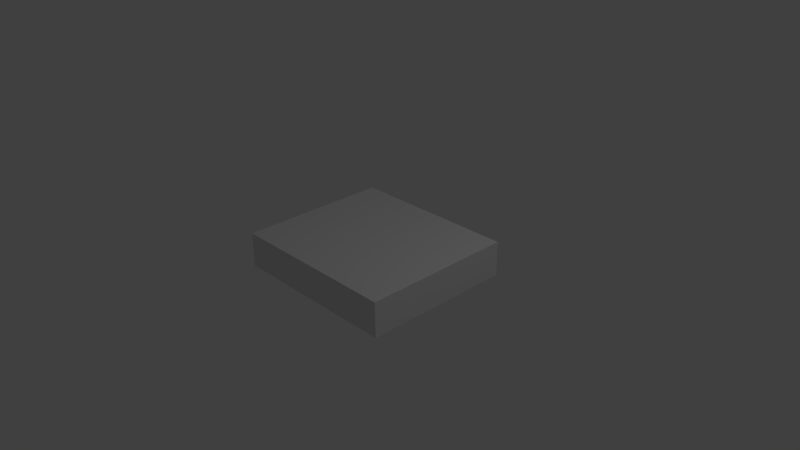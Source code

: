 # Source: wall.blend  (saved by Blender 2.68.0; exported with 4.5.12 LTS)
import bpy
from mathutils import Matrix  # noqa: F401  (used for matrix-valued properties, if any)

bpy.ops.wm.read_factory_settings(use_empty=True)
scene = bpy.context.scene
scene.name = 'Scene'

# ---- collections
col_collection_1 = bpy.data.collections.new('Collection 1'); scene.collection.children.link(col_collection_1)

# ---- materials (node trees are filled in below, after node groups)
mat_material = bpy.data.materials.new('Material')
mat_material.alpha_threshold = 0.0
mat_material.use_transparent_shadow = False
mat_material.roughness = 0.5
mat_material.line_color = (0.0, 0.0, 0.0, 1.0)

# ---- material node trees

# ---- world
world_world = bpy.data.worlds.new('World'); scene.world = world_world
world_world.color = (0.05088, 0.05088, 0.05088)
world_world.use_sun_shadow = False
world_world.sun_shadow_jitter_overblur = 0.0
world_world.cycles.sampling_method = 'MANUAL'
world_world.cycles.sample_map_resolution = 256

# ---- cameras
cam_camera = bpy.data.cameras.new('Camera')
cam_camera.clip_end = 100.0
cam_camera.lens = 35.0
cam_camera.sensor_width = 32.0
cam_camera.sensor_height = 18.0
cam_camera.ortho_scale = 7.314
cam_camera.dof.focus_distance = 0.0
cam_camera.dof.aperture_fstop = 128.0

# ---- lights
light_lamp = bpy.data.lights.new('Lamp', 'POINT')
light_lamp.transmission_factor = 0.0
light_lamp.cutoff_distance = 30.0
light_lamp.energy = 100.0
light_lamp.shadow_buffer_clip_start = 1.001
light_lamp.shadow_soft_size = 0.1
light_lamp.shadow_maximum_resolution = 0.006
light_lamp.use_absolute_resolution = True
light_lamp.cycles.use_multiple_importance_sampling = False

# ---- meshes
me_wall = bpy.data.meshes.new('Wall')
me_wall.from_pydata([(1.187, 1.037, -0.2375), (1.187, -1.037, -0.2375), (-1.187, -1.037, -0.2375), (-1.187, 1.037, -0.2375), (1.188, 1.037, 0.2375), (1.187, -1.038, 0.2375), (-1.187, -1.037, 0.2375), (-1.187, 1.037, 0.2375), (1.187, 0.0, -0.2375), (2.384e-07, 1.037, -0.2375), (1.187, 1.037, 0.0), (-1.192e-07, -1.037, -0.2375), (1.187, -1.037, 0.0), (-1.187, 3.576e-07, -0.2375), (-1.187, -1.037, 0.0), (-1.187, 1.037, 0.0), (1.187, -5.96e-07, 0.2375), (3.576e-07, 1.037, 0.2375), (-7.153e-07, -1.037, 0.2375), (-1.187, 2.384e-07, 0.2375), (1.192e-07, 1.788e-07, -0.2375), (-1.788e-07, -2.384e-07, 0.2375), (1.187, -3.576e-07, 0.0), (-3.576e-07, -1.037, 0.0), (-1.187, 2.384e-07, 0.0), (3.576e-07, 1.037, 0.0), (1.187, -0.5187, -0.2375), (-0.5937, 1.037, -0.2375), (1.187, 1.037, 0.1187), (-0.5937, -1.037, -0.2375), (1.187, -1.038, 0.1187), (-1.187, 0.5188, -0.2375), (-1.187, -1.037, 0.1187), (-1.187, 1.037, 0.1187), (1.187, -0.5188, 0.2375), (-0.5937, 1.037, 0.2375), (-0.5938, -1.037, 0.2375), (-1.187, 0.5187, 0.2375), (1.187, 0.5187, -0.2375), (0.5937, 1.037, -0.2375), (1.187, 1.037, -0.1187), (0.5937, -1.037, -0.2375), (1.187, -1.037, -0.1187), (-1.187, -0.5187, -0.2375), (-1.187, -1.037, -0.1187), (-1.187, 1.037, -0.1187), (1.187, 0.5187, 0.2375), (0.5938, 1.037, 0.2375), (0.5937, -1.037, 0.2375), (-1.187, -0.5187, 0.2375), (-0.5937, 2.682e-07, -0.2375), (0.5937, 8.941e-08, -0.2375), (1.788e-07, 0.5187, -0.2375), (0.0, -0.5187, -0.2375), (-4.47e-07, -0.5187, 0.2375), (8.941e-08, 0.5187, 0.2375), (0.5937, -4.172e-07, 0.2375), (-0.5937, 0.0, 0.2375), (1.187, -0.5188, 0.0), (1.187, 0.5187, 0.0), (1.187, -1.788e-07, -0.1187), (1.187, -4.768e-07, 0.1187), (-0.5938, -1.037, 0.0), (0.5937, -1.037, 0.0), (-2.384e-07, -1.037, -0.1187), (-5.364e-07, -1.037, 0.1187), (-1.187, 0.5187, 0.0), (-1.187, -0.5187, 0.0), (-1.187, 2.98e-07, -0.1187), (-1.187, 2.384e-07, 0.1187), (-0.5937, 1.037, 0.0), (0.5938, 1.037, 0.0), (3.576e-07, 1.037, 0.1187), (2.98e-07, 1.037, -0.1187), (-0.5937, -0.5187, -0.2375), (-0.5938, -0.5187, 0.2375), (1.187, -0.5188, 0.1187), (-0.5938, -1.037, 0.1187), (-1.187, 0.5187, 0.1187), (-0.5937, 1.037, -0.1187), (-0.5937, 0.5188, -0.2375), (0.5937, 0.5187, -0.2375), (0.5937, -0.5187, -0.2375), (0.5937, -0.5188, 0.2375), (0.5937, 0.5187, 0.2375), (-0.5937, 0.5187, 0.2375), (1.187, -0.5187, -0.1187), (1.187, 0.5187, -0.1187), (1.187, 0.5187, 0.1187), (-0.5937, -1.037, -0.1187), (0.5937, -1.037, -0.1187), (0.5937, -1.037, 0.1187), (-1.187, 0.5188, -0.1187), (-1.187, -0.5187, -0.1187), (-1.187, -0.5187, 0.1187), (-0.5937, 1.037, 0.1187), (0.5938, 1.037, 0.1187), (0.5937, 1.037, -0.1187), (1.187, -0.7781, -0.2375), (-0.8906, 1.037, -0.2375), (1.188, 1.037, 0.1781), (-0.8906, -1.037, -0.2375), (1.187, -1.038, 0.1781), (-1.187, 0.7781, -0.2375), (-1.187, -1.037, 0.1781), (-1.187, 1.037, 0.1781), (1.187, -0.7781, 0.2375), (-0.8906, 1.037, 0.2375), (-0.8906, -1.037, 0.2375), (-1.187, 0.7781, 0.2375), (1.187, 0.7781, -0.2375), (0.8906, 1.037, -0.2375), (1.187, 1.037, -0.1781), (0.8906, -1.037, -0.2375), (1.187, -1.037, -0.1781), (-1.187, -0.7781, -0.2375), (-1.187, -1.037, -0.1781), (-1.187, 1.037, -0.1781), (1.187, 0.7781, 0.2375), (0.8906, 1.037, 0.2375), (0.8906, -1.038, 0.2375), (-1.187, -0.7781, 0.2375), (-0.8906, 3.129e-07, -0.2375), (0.8906, 4.47e-08, -0.2375), (2.086e-07, 0.7781, -0.2375), (5.96e-08, -0.2594, -0.2375), (-5.811e-07, -0.7781, 0.2375), (2.235e-07, 0.7781, 0.2375), (0.8906, -5.066e-07, 0.2375), (-0.2969, -1.192e-07, 0.2375), (1.187, -0.7781, 0.0), (1.187, 0.7781, 0.0), (1.187, -8.941e-08, -0.1781), (1.187, -4.172e-07, 0.05937), (-0.8906, -1.037, 0.0), (0.8906, -1.037, 0.0), (-1.788e-07, -1.037, -0.1781), (-4.47e-07, -1.037, 0.05937), (-1.187, 0.7781, 0.0), (-1.187, -0.7781, 0.0), (-1.187, 3.278e-07, -0.1781), (-1.187, 2.384e-07, 0.05937), (-0.8906, 1.037, 0.0), (0.8906, 1.037, 0.0), (3.576e-07, 1.037, 0.1781), (3.278e-07, 1.037, -0.05937), (1.187, -0.2594, -0.2375), (-0.2969, 1.037, -0.2375), (1.187, 1.037, 0.05937), (-0.2969, -1.037, -0.2375), (1.187, -1.037, 0.05937), (-1.187, 0.2594, -0.2375), (-1.187, -1.037, 0.05937), (-1.187, 1.037, 0.05937), (1.187, -0.2594, 0.2375), (-0.2969, 1.037, 0.2375), (-0.2969, -1.037, 0.2375), (-1.187, 0.2594, 0.2375), (1.187, 0.2594, -0.2375), (0.2969, 1.037, -0.2375), (1.187, 1.037, -0.05937), (0.2969, -1.037, -0.2375), (1.187, -1.037, -0.05937), (-1.187, -0.2594, -0.2375), (-1.187, -1.037, -0.05937), (-1.187, 1.037, -0.05937), (1.187, 0.2594, 0.2375), (0.2969, 1.037, 0.2375), (0.2969, -1.037, 0.2375), (-1.187, -0.2594, 0.2375), (-0.2969, 2.235e-07, -0.2375), (0.2969, 1.341e-07, -0.2375), (1.49e-07, 0.2594, -0.2375), (-5.96e-08, -0.7781, -0.2375), (-3.129e-07, -0.2594, 0.2375), (-4.47e-08, 0.2594, 0.2375), (0.2969, -3.278e-07, 0.2375), (-0.8906, 1.192e-07, 0.2375), (1.187, -0.2594, 0.0), (1.187, 0.2594, 0.0), (1.187, -2.682e-07, -0.05937), (1.187, -5.364e-07, 0.1781), (-0.2969, -1.037, 0.0), (0.2969, -1.037, 0.0), (-2.98e-07, -1.037, -0.05937), (-6.258e-07, -1.037, 0.1781), (-1.187, 0.2594, 0.0), (-1.187, -0.2594, 0.0), (-1.187, 2.682e-07, -0.05937), (-1.187, 2.384e-07, 0.1781), (-0.2969, 1.037, 0.0), (0.2969, 1.037, 0.0), (3.576e-07, 1.037, 0.05937), (2.682e-07, 1.037, -0.1781), (-0.8906, -0.5187, -0.2375), (-0.2969, -0.5187, -0.2375), (-0.5937, -0.2594, -0.2375), (-0.5937, -0.7781, -0.2375), (-0.5938, -0.7781, 0.2375), (-0.5938, -0.2594, 0.2375), (-0.2969, -0.5187, 0.2375), (-0.8906, -0.5187, 0.2375), (1.187, -0.7781, 0.1187), (1.187, -0.2594, 0.1187), (1.187, -0.5188, 0.05937), (1.187, -0.5188, 0.1781), (-0.8906, -1.037, 0.1187), (-0.2969, -1.037, 0.1187), (-0.5938, -1.037, 0.05937), (-0.5938, -1.037, 0.1781), (-1.187, 0.7781, 0.1187), (-1.187, 0.2594, 0.1187), (-1.187, 0.5187, 0.05937), (-1.187, 0.5187, 0.1781), (-0.8906, 1.037, -0.1187), (-0.2969, 1.037, -0.1187), (-0.5937, 1.037, -0.05937), (-0.5937, 1.037, -0.1781), (-0.8906, 0.5188, -0.2375), (-0.2969, 0.5187, -0.2375), (-0.5937, 0.7781, -0.2375), (-0.5937, 0.2594, -0.2375), (0.2969, 0.5187, -0.2375), (0.8906, 0.5187, -0.2375), (0.5937, 0.7781, -0.2375), (0.5937, 0.2594, -0.2375), (0.2969, -0.5187, -0.2375), (0.8906, -0.5187, -0.2375), (0.5937, -0.2594, -0.2375), (0.5937, -0.7781, -0.2375), (0.5937, -0.7781, 0.2375), (0.5937, -0.2594, 0.2375), (0.8906, -0.5188, 0.2375), (0.2969, -0.5188, 0.2375), (0.5937, 0.2594, 0.2375), (0.5938, 0.7781, 0.2375), (0.8906, 0.5187, 0.2375), (0.2969, 0.5187, 0.2375), (-0.5937, 0.2594, 0.2375), (-0.5937, 0.7781, 0.2375), (-0.2969, 0.5187, 0.2375), (-0.8906, 0.5187, 0.2375), (1.187, -0.7781, -0.1187), (1.187, -0.2594, -0.1187), (1.187, -0.5187, -0.1781), (1.187, -0.5188, -0.05937), (1.187, 0.2594, -0.1187), (1.187, 0.7781, -0.1187), (1.187, 0.5187, -0.1781), (1.187, 0.5187, -0.05937), (1.187, 0.2594, 0.1187), (1.187, 0.7781, 0.1187), (1.187, 0.5187, 0.05937), (1.187, 0.5187, 0.1781), (-0.8906, -1.037, -0.1187), (-0.2969, -1.037, -0.1187), (-0.5937, -1.037, -0.1781), (-0.5938, -1.037, -0.05937), (0.2969, -1.037, -0.1187), (0.8906, -1.037, -0.1187), (0.5937, -1.037, -0.1781), (0.5937, -1.037, -0.05937), (0.2969, -1.037, 0.1187), (0.8906, -1.037, 0.1187), (0.5937, -1.037, 0.05937), (0.5937, -1.037, 0.1781), (-1.187, 0.7781, -0.1187), (-1.187, 0.2594, -0.1187), (-1.187, 0.5188, -0.1781), (-1.187, 0.5187, -0.05937), (-1.187, -0.2594, -0.1187), (-1.187, -0.7781, -0.1187), (-1.187, -0.5187, -0.1781), (-1.187, -0.5187, -0.05937), (-1.187, -0.2594, 0.1187), (-1.187, -0.7781, 0.1187), (-1.187, -0.5187, 0.05937), (-1.187, -0.5187, 0.1781), (-0.8906, 1.037, 0.1187), (-0.2969, 1.037, 0.1187), (-0.5937, 1.037, 0.1781), (-0.5937, 1.037, 0.05937), (0.2969, 1.037, 0.1187), (0.8906, 1.037, 0.1187), (0.5938, 1.037, 0.1781), (0.5938, 1.037, 0.05937), (0.2969, 1.037, -0.1187), (0.8906, 1.037, -0.1187), (0.5938, 1.037, -0.05937), (0.5937, 1.037, -0.1781), (-0.8906, -0.7781, -0.2375), (-0.8906, -0.7781, 0.2375), (1.187, -0.7781, 0.1781), (-0.8906, -1.037, 0.1781), (-1.187, 0.7781, 0.1781), (-0.8906, 1.037, -0.1781), (-0.8906, 0.2594, -0.2375), (0.2969, 0.2594, -0.2375), (0.2969, -0.7781, -0.2375), (0.2969, -0.7781, 0.2375), (0.2969, 0.2594, 0.2375), (-0.8906, 0.2594, 0.2375), (1.187, -0.7781, -0.05937), (1.187, 0.2594, -0.05937), (1.187, 0.2594, 0.1781), (-0.8906, -1.037, -0.05937), (0.2969, -1.037, -0.05937), (0.2969, -1.037, 0.1781), (-1.187, 0.7781, -0.05937), (-1.187, -0.2594, -0.05937), (-1.187, -0.2594, 0.1781), (-0.8906, 1.037, 0.05937), (0.2969, 1.037, 0.05937), (0.2969, 1.037, -0.1781), (-0.8906, -0.2594, -0.2375), (-0.2969, -0.2594, -0.2375), (-0.2969, -0.7781, -0.2375), (-0.2969, -0.7781, 0.2375), (-0.2969, -0.2594, 0.2375), (-0.8906, -0.2594, 0.2375), (1.187, -0.7781, 0.05937), (1.187, -0.2594, 0.05937), (1.187, -0.2594, 0.1781), (-0.8906, -1.037, 0.05937), (-0.2969, -1.037, 0.05937), (-0.2969, -1.037, 0.1781), (-1.187, 0.7781, 0.05937), (-1.187, 0.2594, 0.05937), (-1.187, 0.2594, 0.1781), (-0.8906, 1.037, -0.05937), (-0.2969, 1.037, -0.05937), (-0.2969, 1.037, -0.1781), (-0.8906, 0.7781, -0.2375), (-0.2969, 0.7781, -0.2375), (-0.2969, 0.2594, -0.2375), (0.2969, 0.7781, -0.2375), (0.8906, 0.7781, -0.2375), (0.8906, 0.2594, -0.2375), (0.2969, -0.2594, -0.2375), (0.8906, -0.2594, -0.2375), (0.8906, -0.7781, -0.2375), (0.8906, -0.7781, 0.2375), (0.8906, -0.2594, 0.2375), (0.2969, -0.2594, 0.2375), (0.8906, 0.2594, 0.2375), (0.8906, 0.7781, 0.2375), (0.2969, 0.7781, 0.2375), (-0.2969, 0.2594, 0.2375), (-0.2969, 0.7781, 0.2375), (-0.8906, 0.7781, 0.2375), (1.187, -0.7781, -0.1781), (1.187, -0.2594, -0.1781), (1.187, -0.2594, -0.05937), (1.187, 0.2594, -0.1781), (1.187, 0.7781, -0.1781), (1.187, 0.7781, -0.05937), (1.187, 0.2594, 0.05937), (1.187, 0.7781, 0.05937), (1.187, 0.7781, 0.1781), (-0.8906, -1.037, -0.1781), (-0.2969, -1.037, -0.1781), (-0.2969, -1.037, -0.05937), (0.2969, -1.037, -0.1781), (0.8906, -1.037, -0.1781), (0.8906, -1.037, -0.05937), (0.2969, -1.037, 0.05937), (0.8906, -1.037, 0.05937), (0.8906, -1.038, 0.1781), (-1.187, 0.7781, -0.1781), (-1.187, 0.2594, -0.1781), (-1.187, 0.2594, -0.05937), (-1.187, -0.2594, -0.1781), (-1.187, -0.7781, -0.1781), (-1.187, -0.7781, -0.05937), (-1.187, -0.2594, 0.05937), (-1.187, -0.7781, 0.05937), (-1.187, -0.7781, 0.1781), (-0.8906, 1.037, 0.1781), (-0.2969, 1.037, 0.1781), (-0.2969, 1.037, 0.05937), (0.2969, 1.037, 0.1781), (0.8906, 1.037, 0.1781), (0.8906, 1.037, 0.05937), (0.2969, 1.037, -0.05937), (0.8906, 1.037, -0.05937), (0.8906, 1.037, -0.1781)], [], [(290, 101, 2, 115), (291, 121, 6, 108), (292, 106, 5, 102), (293, 108, 6, 104), (294, 109, 7, 105), (295, 99, 3, 117), (296, 122, 13, 151), (297, 171, 20, 172), (298, 161, 11, 173), (299, 126, 18, 168), (300, 175, 21, 176), (301, 157, 19, 177), (302, 130, 12, 162), (303, 179, 22, 180), (304, 166, 16, 181), (305, 134, 14, 164), (306, 183, 23, 184), (307, 168, 18, 185), (308, 138, 15, 165), (309, 187, 24, 188), (310, 169, 19, 189), (311, 142, 15, 153), (312, 191, 25, 192), (313, 159, 9, 193), (314, 194, 43, 163), (315, 195, 74, 196), (316, 149, 29, 197), (317, 198, 36, 156), (318, 199, 75, 200), (319, 169, 49, 201), (320, 202, 30, 150), (321, 203, 76, 204), (322, 154, 34, 205), (323, 206, 32, 152), (324, 207, 77, 208), (325, 156, 36, 209), (326, 210, 33, 153), (327, 211, 78, 212), (328, 157, 37, 213), (329, 214, 45, 165), (330, 215, 79, 216), (331, 147, 27, 217), (332, 218, 31, 103), (333, 219, 80, 220), (334, 170, 50, 221), (335, 222, 52, 124), (336, 223, 81, 224), (337, 123, 51, 225), (338, 226, 53, 125), (339, 227, 82, 228), (340, 113, 41, 229), (341, 230, 48, 120), (342, 231, 83, 232), (343, 174, 54, 233), (344, 234, 56, 128), (345, 235, 84, 236), (346, 127, 55, 237), (347, 238, 57, 129), (348, 239, 85, 240), (349, 109, 37, 241), (350, 242, 42, 114), (351, 243, 86, 244), (352, 178, 58, 245), (353, 246, 60, 132), (354, 247, 87, 248), (355, 131, 59, 249), (356, 250, 61, 133), (357, 251, 88, 252), (358, 118, 46, 253), (359, 254, 44, 116), (360, 255, 89, 256), (361, 182, 62, 257), (362, 258, 64, 136), (363, 259, 90, 260), (364, 135, 63, 261), (365, 262, 65, 137), (366, 263, 91, 264), (367, 120, 48, 265), (368, 266, 45, 117), (369, 267, 92, 268), (370, 186, 66, 269), (371, 270, 68, 140), (372, 271, 93, 272), (373, 139, 67, 273), (374, 274, 69, 141), (375, 275, 94, 276), (376, 121, 49, 277), (377, 278, 33, 105), (378, 279, 95, 280), (379, 190, 70, 281), (380, 282, 72, 144), (381, 283, 96, 284), (382, 143, 71, 285), (383, 286, 73, 145), (384, 287, 97, 288), (385, 111, 39, 289), (194, 290, 115, 43), (74, 197, 290, 194), (197, 29, 101, 290), (198, 291, 108, 36), (75, 201, 291, 198), (201, 49, 121, 291), (202, 292, 102, 30), (76, 205, 292, 202), (205, 34, 106, 292), (206, 293, 104, 32), (77, 209, 293, 206), (209, 36, 108, 293), (210, 294, 105, 33), (78, 213, 294, 210), (213, 37, 109, 294), (214, 295, 117, 45), (79, 217, 295, 214), (217, 27, 99, 295), (218, 296, 151, 31), (80, 221, 296, 218), (221, 50, 122, 296), (222, 297, 172, 52), (81, 225, 297, 222), (225, 51, 171, 297), (226, 298, 173, 53), (82, 229, 298, 226), (229, 41, 161, 298), (230, 299, 168, 48), (83, 233, 299, 230), (233, 54, 126, 299), (234, 300, 176, 56), (84, 237, 300, 234), (237, 55, 175, 300), (238, 301, 177, 57), (85, 241, 301, 238), (241, 37, 157, 301), (242, 302, 162, 42), (86, 245, 302, 242), (245, 58, 130, 302), (246, 303, 180, 60), (87, 249, 303, 246), (249, 59, 179, 303), (250, 304, 181, 61), (88, 253, 304, 250), (253, 46, 166, 304), (254, 305, 164, 44), (89, 257, 305, 254), (257, 62, 134, 305), (258, 306, 184, 64), (90, 261, 306, 258), (261, 63, 183, 306), (262, 307, 185, 65), (91, 265, 307, 262), (265, 48, 168, 307), (266, 308, 165, 45), (92, 269, 308, 266), (269, 66, 138, 308), (270, 309, 188, 68), (93, 273, 309, 270), (273, 67, 187, 309), (274, 310, 189, 69), (94, 277, 310, 274), (277, 49, 169, 310), (278, 311, 153, 33), (95, 281, 311, 278), (281, 70, 142, 311), (282, 312, 192, 72), (96, 285, 312, 282), (285, 71, 191, 312), (286, 313, 193, 73), (97, 289, 313, 286), (289, 39, 159, 313), (122, 314, 163, 13), (50, 196, 314, 122), (196, 74, 194, 314), (170, 315, 196, 50), (20, 125, 315, 170), (125, 53, 195, 315), (195, 316, 197, 74), (53, 173, 316, 195), (173, 11, 149, 316), (126, 317, 156, 18), (54, 200, 317, 126), (200, 75, 198, 317), (174, 318, 200, 54), (21, 129, 318, 174), (129, 57, 199, 318), (199, 319, 201, 75), (57, 177, 319, 199), (177, 19, 169, 319), (130, 320, 150, 12), (58, 204, 320, 130), (204, 76, 202, 320), (178, 321, 204, 58), (22, 133, 321, 178), (133, 61, 203, 321), (203, 322, 205, 76), (61, 181, 322, 203), (181, 16, 154, 322), (134, 323, 152, 14), (62, 208, 323, 134), (208, 77, 206, 323), (182, 324, 208, 62), (23, 137, 324, 182), (137, 65, 207, 324), (207, 325, 209, 77), (65, 185, 325, 207), (185, 18, 156, 325), (138, 326, 153, 15), (66, 212, 326, 138), (212, 78, 210, 326), (186, 327, 212, 66), (24, 141, 327, 186), (141, 69, 211, 327), (211, 328, 213, 78), (69, 189, 328, 211), (189, 19, 157, 328), (142, 329, 165, 15), (70, 216, 329, 142), (216, 79, 214, 329), (190, 330, 216, 70), (25, 145, 330, 190), (145, 73, 215, 330), (215, 331, 217, 79), (73, 193, 331, 215), (193, 9, 147, 331), (99, 332, 103, 3), (27, 220, 332, 99), (220, 80, 218, 332), (147, 333, 220, 27), (9, 124, 333, 147), (124, 52, 219, 333), (219, 334, 221, 80), (52, 172, 334, 219), (172, 20, 170, 334), (159, 335, 124, 9), (39, 224, 335, 159), (224, 81, 222, 335), (111, 336, 224, 39), (0, 110, 336, 111), (110, 38, 223, 336), (223, 337, 225, 81), (38, 158, 337, 223), (158, 8, 123, 337), (171, 338, 125, 20), (51, 228, 338, 171), (228, 82, 226, 338), (123, 339, 228, 51), (8, 146, 339, 123), (146, 26, 227, 339), (227, 340, 229, 82), (26, 98, 340, 227), (98, 1, 113, 340), (106, 341, 120, 5), (34, 232, 341, 106), (232, 83, 230, 341), (154, 342, 232, 34), (16, 128, 342, 154), (128, 56, 231, 342), (231, 343, 233, 83), (56, 176, 343, 231), (176, 21, 174, 343), (166, 344, 128, 16), (46, 236, 344, 166), (236, 84, 234, 344), (118, 345, 236, 46), (4, 119, 345, 118), (119, 47, 235, 345), (235, 346, 237, 84), (47, 167, 346, 235), (167, 17, 127, 346), (175, 347, 129, 21), (55, 240, 347, 175), (240, 85, 238, 347), (127, 348, 240, 55), (17, 155, 348, 127), (155, 35, 239, 348), (239, 349, 241, 85), (35, 107, 349, 239), (107, 7, 109, 349), (98, 350, 114, 1), (26, 244, 350, 98), (244, 86, 242, 350), (146, 351, 244, 26), (8, 132, 351, 146), (132, 60, 243, 351), (243, 352, 245, 86), (60, 180, 352, 243), (180, 22, 178, 352), (158, 353, 132, 8), (38, 248, 353, 158), (248, 87, 246, 353), (110, 354, 248, 38), (0, 112, 354, 110), (112, 40, 247, 354), (247, 355, 249, 87), (40, 160, 355, 247), (160, 10, 131, 355), (179, 356, 133, 22), (59, 252, 356, 179), (252, 88, 250, 356), (131, 357, 252, 59), (10, 148, 357, 131), (148, 28, 251, 357), (251, 358, 253, 88), (28, 100, 358, 251), (100, 4, 118, 358), (101, 359, 116, 2), (29, 256, 359, 101), (256, 89, 254, 359), (149, 360, 256, 29), (11, 136, 360, 149), (136, 64, 255, 360), (255, 361, 257, 89), (64, 184, 361, 255), (184, 23, 182, 361), (161, 362, 136, 11), (41, 260, 362, 161), (260, 90, 258, 362), (113, 363, 260, 41), (1, 114, 363, 113), (114, 42, 259, 363), (259, 364, 261, 90), (42, 162, 364, 259), (162, 12, 135, 364), (183, 365, 137, 23), (63, 264, 365, 183), (264, 91, 262, 365), (135, 366, 264, 63), (12, 150, 366, 135), (150, 30, 263, 366), (263, 367, 265, 91), (30, 102, 367, 263), (102, 5, 120, 367), (103, 368, 117, 3), (31, 268, 368, 103), (268, 92, 266, 368), (151, 369, 268, 31), (13, 140, 369, 151), (140, 68, 267, 369), (267, 370, 269, 92), (68, 188, 370, 267), (188, 24, 186, 370), (163, 371, 140, 13), (43, 272, 371, 163), (272, 93, 270, 371), (115, 372, 272, 43), (2, 116, 372, 115), (116, 44, 271, 372), (271, 373, 273, 93), (44, 164, 373, 271), (164, 14, 139, 373), (187, 374, 141, 24), (67, 276, 374, 187), (276, 94, 274, 374), (139, 375, 276, 67), (14, 152, 375, 139), (152, 32, 275, 375), (275, 376, 277, 94), (32, 104, 376, 275), (104, 6, 121, 376), (107, 377, 105, 7), (35, 280, 377, 107), (280, 95, 278, 377), (155, 378, 280, 35), (17, 144, 378, 155), (144, 72, 279, 378), (279, 379, 281, 95), (72, 192, 379, 279), (192, 25, 190, 379), (167, 380, 144, 17), (47, 284, 380, 167), (284, 96, 282, 380), (119, 381, 284, 47), (4, 100, 381, 119), (100, 28, 283, 381), (283, 382, 285, 96), (28, 148, 382, 283), (148, 10, 143, 382), (191, 383, 145, 25), (71, 288, 383, 191), (288, 97, 286, 383), (143, 384, 288, 71), (10, 160, 384, 143), (160, 40, 287, 384), (287, 385, 289, 97), (40, 112, 385, 287), (112, 0, 111, 385)])
_uv = me_wall.uv_layers.new(name='UV coord')
_uv.uv.foreach_set('vector', [0.1265, 0.7658, 0.1265, 0.8753, 0.001218, 0.8753, 0.001218, 0.7658, 0.1265, 1.185, 0.001218, 1.185, 0.001218, 1.076, 0.1265, 1.076, 1.179, 0.7658, 1.204, 0.7658, 1.204, 0.8753, 1.179, 0.8753, 0.1265, 1.051, 0.1265, 1.076, 0.001218, 1.076, 0.001218, 1.051, -0.1742, 0.109, -0.1993, 0.109, -0.1993, -0.0004959, -0.1742, -0.0004959, 0.1265, -0.02556, 0.1265, -0.000496, 0.001218, -0.000496, 0.001218, -0.02556, 0.1265, 0.3279, 0.1265, 0.4374, 0.001218, 0.4374, 0.001218, 0.3279, 0.6277, 0.3279, 0.6277, 0.4374, 0.5024, 0.4374, 0.5024, 0.3279, 0.6277, 0.7658, 0.6277, 0.8753, 0.5024, 0.8753, 0.5024, 0.7658, 0.6277, 1.185, 0.5024, 1.185, 0.5024, 1.076, 0.6277, 1.076, 0.6277, 1.623, 0.5024, 1.623, 0.5024, 1.514, 0.6277, 1.514, 0.1265, 1.623, 0.001218, 1.623, 0.001218, 1.514, 0.1265, 1.514, 1.079, 0.7658, 1.104, 0.7658, 1.104, 0.8753, 1.079, 0.8753, 1.079, 0.3279, 1.104, 0.3279, 1.104, 0.4374, 1.079, 0.4374, 1.179, 0.3279, 1.204, 0.3279, 1.204, 0.4374, 1.179, 0.4374, 0.1265, 0.9505, 0.1265, 0.9756, 0.001218, 0.9756, 0.001218, 0.9505, 0.6277, 0.9505, 0.6277, 0.9756, 0.5024, 0.9756, 0.5024, 0.9505, 0.6277, 1.051, 0.6277, 1.076, 0.5024, 1.076, 0.5024, 1.051, -0.07397, 0.109, -0.09903, 0.109, -0.09903, -0.0004959, -0.07397, -0.000496, -0.07397, 0.5469, -0.09903, 0.5469, -0.09903, 0.4374, -0.07397, 0.4374, -0.1742, 0.5469, -0.1993, 0.5469, -0.1993, 0.4374, -0.1742, 0.4374, 0.1265, -0.1258, 0.1265, -0.1007, 0.001218, -0.1007, 0.001218, -0.1258, 0.6277, -0.1258, 0.6277, -0.1007, 0.5024, -0.1007, 0.5024, -0.1258, 0.6277, -0.02556, 0.6277, -0.000496, 0.5024, -0.000496, 0.5024, -0.02556, 0.1265, 0.5469, 0.1265, 0.6564, 0.001218, 0.6564, 0.001218, 0.5469, 0.3771, 0.5469, 0.3771, 0.6564, 0.2518, 0.6564, 0.2518, 0.5469, 0.3771, 0.7658, 0.3771, 0.8753, 0.2518, 0.8753, 0.2518, 0.7658, 0.3771, 1.185, 0.2518, 1.185, 0.2518, 1.076, 0.3771, 1.076, 0.3771, 1.404, 0.2518, 1.404, 0.2518, 1.295, 0.3771, 1.295, 0.1265, 1.404, 0.001218, 1.404, 0.001218, 1.295, 0.1265, 1.295, 1.129, 0.7658, 1.154, 0.7658, 1.154, 0.8753, 1.129, 0.8753, 1.129, 0.5469, 1.154, 0.5469, 1.154, 0.6564, 1.129, 0.6564, 1.179, 0.5469, 1.204, 0.5469, 1.204, 0.6564, 1.179, 0.6564, 0.1265, 1.001, 0.1265, 1.026, 0.001218, 1.026, 0.001218, 1.001, 0.3771, 1.001, 0.3771, 1.026, 0.2518, 1.026, 0.2518, 1.001, 0.3771, 1.051, 0.3771, 1.076, 0.2518, 1.076, 0.2518, 1.051, -0.1241, 0.109, -0.1491, 0.109, -0.1491, -0.0004959, -0.1241, -0.0004959, -0.1241, 0.3279, -0.1491, 0.3279, -0.1491, 0.2185, -0.1241, 0.2185, -0.1742, 0.3279, -0.1993, 0.3279, -0.1993, 0.2185, -0.1742, 0.2185, 0.1265, -0.07568, 0.1265, -0.05062, 0.001218, -0.05062, 0.001218, -0.07568, 0.3771, -0.07568, 0.3771, -0.05062, 0.2518, -0.05062, 0.2518, -0.07568, 0.3771, -0.02556, 0.3771, -0.000496, 0.2518, -0.000496, 0.2518, -0.02556, 0.1265, 0.109, 0.1265, 0.2185, 0.001218, 0.2185, 0.001218, 0.109, 0.3771, 0.109, 0.3771, 0.2185, 0.2518, 0.2185, 0.2518, 0.109, 0.3771, 0.3279, 0.3771, 0.4374, 0.2518, 0.4374, 0.2518, 0.3279, 0.6277, 0.109, 0.6277, 0.2185, 0.5024, 0.2185, 0.5024, 0.109, 0.8784, 0.109, 0.8784, 0.2185, 0.7531, 0.2185, 0.7531, 0.109, 0.8784, 0.3279, 0.8784, 0.4374, 0.7531, 0.4374, 0.7531, 0.3279, 0.6277, 0.5469, 0.6277, 0.6564, 0.5024, 0.6564, 0.5024, 0.5469, 0.8784, 0.5469, 0.8784, 0.6564, 0.7531, 0.6564, 0.7531, 0.5469, 0.8784, 0.7658, 0.8784, 0.8753, 0.7531, 0.8753, 0.7531, 0.7658, 0.8784, 1.185, 0.7531, 1.185, 0.7531, 1.076, 0.8784, 1.076, 0.8784, 1.404, 0.7531, 1.404, 0.7531, 1.295, 0.8784, 1.295, 0.6277, 1.404, 0.5024, 1.404, 0.5024, 1.295, 0.6277, 1.295, 0.8784, 1.623, 0.7531, 1.623, 0.7531, 1.514, 0.8784, 1.514, 0.8784, 1.842, 0.7531, 1.842, 0.7531, 1.733, 0.8784, 1.733, 0.6277, 1.842, 0.5024, 1.842, 0.5024, 1.733, 0.6277, 1.733, 0.3771, 1.623, 0.2518, 1.623, 0.2518, 1.514, 0.3771, 1.514, 0.3771, 1.842, 0.2518, 1.842, 0.2518, 1.733, 0.3771, 1.733, 0.1265, 1.842, 0.001218, 1.842, 0.001218, 1.733, 0.1265, 1.733, 1.029, 0.7658, 1.054, 0.7658, 1.054, 0.8753, 1.029, 0.8753, 1.029, 0.5469, 1.054, 0.5469, 1.054, 0.6564, 1.029, 0.6564, 1.079, 0.5469, 1.104, 0.5469, 1.104, 0.6564, 1.079, 0.6564, 1.029, 0.3279, 1.054, 0.3279, 1.054, 0.4374, 1.029, 0.4374, 1.029, 0.109, 1.054, 0.109, 1.054, 0.2185, 1.029, 0.2185, 1.079, 0.109, 1.104, 0.109, 1.104, 0.2185, 1.079, 0.2185, 1.129, 0.3279, 1.154, 0.3279, 1.154, 0.4374, 1.129, 0.4374, 1.129, 0.109, 1.154, 0.109, 1.154, 0.2185, 1.129, 0.2185, 1.179, 0.109, 1.204, 0.109, 1.204, 0.2185, 1.179, 0.2185, 0.1265, 0.9004, 0.1265, 0.9254, 0.001218, 0.9254, 0.001218, 0.9004, 0.3771, 0.9004, 0.3771, 0.9254, 0.2518, 0.9254, 0.2518, 0.9004, 0.3771, 0.9505, 0.3771, 0.9756, 0.2518, 0.9756, 0.2518, 0.9505, 0.6277, 0.9004, 0.6277, 0.9254, 0.5024, 0.9254, 0.5024, 0.9004, 0.8784, 0.9004, 0.8784, 0.9254, 0.7531, 0.9254, 0.7531, 0.9004, 0.8784, 0.9505, 0.8784, 0.9756, 0.7531, 0.9756, 0.7531, 0.9505, 0.6277, 1.001, 0.6277, 1.026, 0.5024, 1.026, 0.5024, 1.001, 0.8784, 1.001, 0.8784, 1.026, 0.7531, 1.026, 0.7531, 1.001, 0.8784, 1.051, 0.8784, 1.076, 0.7531, 1.076, 0.7531, 1.051, -0.02384, 0.109, -0.0489, 0.109, -0.0489, -0.000496, -0.02384, -0.000496, -0.02384, 0.3279, -0.0489, 0.3279, -0.0489, 0.2185, -0.02384, 0.2185, -0.07397, 0.3279, -0.09903, 0.3279, -0.09903, 0.2185, -0.07397, 0.2185, -0.02384, 0.5469, -0.0489, 0.5469, -0.0489, 0.4374, -0.02384, 0.4374, -0.02384, 0.7658, -0.0489, 0.7658, -0.0489, 0.6564, -0.02384, 0.6564, -0.07397, 0.7658, -0.09903, 0.7658, -0.09903, 0.6564, -0.07397, 0.6564, -0.1241, 0.5469, -0.1491, 0.5469, -0.1491, 0.4374, -0.1241, 0.4374, -0.1241, 0.7658, -0.1491, 0.7658, -0.1491, 0.6564, -0.1241, 0.6564, -0.1742, 0.7658, -0.1993, 0.7658, -0.1993, 0.6564, -0.1742, 0.6564, 0.1265, -0.1759, 0.1265, -0.1509, 0.001218, -0.1509, 0.001218, -0.1759, 0.3771, -0.1759, 0.3771, -0.1509, 0.2518, -0.1509, 0.2518, -0.1759, 0.3771, -0.1258, 0.3771, -0.1007, 0.2518, -0.1007, 0.2518, -0.1258, 0.6277, -0.1759, 0.6277, -0.1509, 0.5024, -0.1509, 0.5024, -0.1759, 0.8784, -0.1759, 0.8784, -0.1509, 0.7531, -0.1509, 0.7531, -0.1759, 0.8784, -0.1258, 0.8784, -0.1007, 0.7531, -0.1007, 0.7531, -0.1258, 0.6277, -0.07568, 0.6277, -0.05062, 0.5024, -0.05062, 0.5024, -0.07568, 0.8784, -0.07568, 0.8784, -0.05062, 0.7531, -0.05062, 0.7531, -0.07568, 0.8784, -0.02556, 0.8784, -0.000496, 0.7531, -0.000496, 0.7531, -0.02556, 0.1265, 0.6564, 0.1265, 0.7658, 0.001218, 0.7658, 0.001218, 0.6564, 0.2518, 0.6564, 0.2518, 0.7658, 0.1265, 0.7658, 0.1265, 0.6564, 0.2518, 0.7658, 0.2518, 0.8753, 0.1265, 0.8753, 0.1265, 0.7658, 0.2518, 1.185, 0.1265, 1.185, 0.1265, 1.076, 0.2518, 1.076, 0.2518, 1.295, 0.1265, 1.295, 0.1265, 1.185, 0.2518, 1.185, 0.1265, 1.295, 0.001218, 1.295, 0.001218, 1.185, 0.1265, 1.185, 1.154, 0.7658, 1.179, 0.7658, 1.179, 0.8753, 1.154, 0.8753, 1.154, 0.6564, 1.179, 0.6564, 1.179, 0.7658, 1.154, 0.7658, 1.179, 0.6564, 1.204, 0.6564, 1.204, 0.7658, 1.179, 0.7658, 0.1265, 1.026, 0.1265, 1.051, 0.001218, 1.051, 0.001218, 1.026, 0.2518, 1.026, 0.2518, 1.051, 0.1265, 1.051, 0.1265, 1.026, 0.2518, 1.051, 0.2518, 1.076, 0.1265, 1.076, 0.1265, 1.051, -0.1491, 0.109, -0.1742, 0.109, -0.1742, -0.0004959, -0.1491, -0.0004959, -0.1491, 0.2185, -0.1742, 0.2185, -0.1742, 0.109, -0.1491, 0.109, -0.1742, 0.2185, -0.1993, 0.2185, -0.1993, 0.109, -0.1742, 0.109, 0.1265, -0.05062, 0.1265, -0.02556, 0.001218, -0.02556, 0.001218, -0.05062, 0.2518, -0.05062, 0.2518, -0.02556, 0.1265, -0.02556, 0.1265, -0.05062, 0.2518, -0.02556, 0.2518, -0.000496, 0.1265, -0.000496, 0.1265, -0.02556, 0.1265, 0.2185, 0.1265, 0.3279, 0.001218, 0.3279, 0.001218, 0.2185, 0.2518, 0.2185, 0.2518, 0.3279, 0.1265, 0.3279, 0.1265, 0.2185, 0.2518, 0.3279, 0.2518, 0.4374, 0.1265, 0.4374, 0.1265, 0.3279, 0.6277, 0.2185, 0.6277, 0.3279, 0.5024, 0.3279, 0.5024, 0.2185, 0.7531, 0.2185, 0.7531, 0.3279, 0.6277, 0.3279, 0.6277, 0.2185, 0.7531, 0.3279, 0.7531, 0.4374, 0.6277, 0.4374, 0.6277, 0.3279, 0.6277, 0.6564, 0.6277, 0.7658, 0.5024, 0.7658, 0.5024, 0.6564, 0.7531, 0.6564, 0.7531, 0.7658, 0.6277, 0.7658, 0.6277, 0.6564, 0.7531, 0.7658, 0.7531, 0.8753, 0.6277, 0.8753, 0.6277, 0.7658, 0.7531, 1.185, 0.6277, 1.185, 0.6277, 1.076, 0.7531, 1.076, 0.7531, 1.295, 0.6277, 1.295, 0.6277, 1.185, 0.7531, 1.185, 0.6277, 1.295, 0.5024, 1.295, 0.5024, 1.185, 0.6277, 1.185, 0.7531, 1.623, 0.6277, 1.623, 0.6277, 1.514, 0.7531, 1.514, 0.7531, 1.733, 0.6277, 1.733, 0.6277, 1.623, 0.7531, 1.623, 0.6277, 1.733, 0.5024, 1.733, 0.5024, 1.623, 0.6277, 1.623, 0.2518, 1.623, 0.1265, 1.623, 0.1265, 1.514, 0.2518, 1.514, 0.2518, 1.733, 0.1265, 1.733, 0.1265, 1.623, 0.2518, 1.623, 0.1265, 1.733, 0.001218, 1.733, 0.001218, 1.623, 0.1265, 1.623, 1.054, 0.7658, 1.079, 0.7658, 1.079, 0.8753, 1.054, 0.8753, 1.054, 0.6564, 1.079, 0.6564, 1.079, 0.7658, 1.054, 0.7658, 1.079, 0.6564, 1.104, 0.6564, 1.104, 0.7658, 1.079, 0.7658, 1.054, 0.3279, 1.079, 0.3279, 1.079, 0.4374, 1.054, 0.4374, 1.054, 0.2185, 1.079, 0.2185, 1.079, 0.3279, 1.054, 0.3279, 1.079, 0.2185, 1.104, 0.2185, 1.104, 0.3279, 1.079, 0.3279, 1.154, 0.3279, 1.179, 0.3279, 1.179, 0.4374, 1.154, 0.4374, 1.154, 0.2185, 1.179, 0.2185, 1.179, 0.3279, 1.154, 0.3279, 1.179, 0.2185, 1.204, 0.2185, 1.204, 0.3279, 1.179, 0.3279, 0.1265, 0.9254, 0.1265, 0.9505, 0.001218, 0.9505, 0.001218, 0.9254, 0.2518, 0.9254, 0.2518, 0.9505, 0.1265, 0.9505, 0.1265, 0.9254, 0.2518, 0.9505, 0.2518, 0.9756, 0.1265, 0.9756, 0.1265, 0.9505, 0.6277, 0.9254, 0.6277, 0.9505, 0.5024, 0.9505, 0.5024, 0.9254, 0.7531, 0.9254, 0.7531, 0.9505, 0.6277, 0.9505, 0.6277, 0.9254, 0.7531, 0.9505, 0.7531, 0.9756, 0.6277, 0.9756, 0.6277, 0.9505, 0.6277, 1.026, 0.6277, 1.051, 0.5024, 1.051, 0.5024, 1.026, 0.7531, 1.026, 0.7531, 1.051, 0.6277, 1.051, 0.6277, 1.026, 0.7531, 1.051, 0.7531, 1.076, 0.6277, 1.076, 0.6277, 1.051, -0.0489, 0.109, -0.07397, 0.109, -0.07397, -0.000496, -0.0489, -0.000496, -0.0489, 0.2185, -0.07397, 0.2185, -0.07397, 0.109, -0.0489, 0.109, -0.07397, 0.2185, -0.09903, 0.2185, -0.09903, 0.109, -0.07397, 0.109, -0.0489, 0.5469, -0.07397, 0.5469, -0.07397, 0.4374, -0.0489, 0.4374, -0.0489, 0.6564, -0.07397, 0.6564, -0.07397, 0.5469, -0.0489, 0.5469, -0.07397, 0.6564, -0.09903, 0.6564, -0.09903, 0.5469, -0.07397, 0.5469, -0.1491, 0.5469, -0.1742, 0.5469, -0.1742, 0.4374, -0.1491, 0.4374, -0.1491, 0.6564, -0.1742, 0.6564, -0.1742, 0.5469, -0.1491, 0.5469, -0.1742, 0.6564, -0.1993, 0.6564, -0.1993, 0.5469, -0.1742, 0.5469, 0.1265, -0.1509, 0.1265, -0.1258, 0.001218, -0.1258, 0.001218, -0.1509, 0.2518, -0.1509, 0.2518, -0.1258, 0.1265, -0.1258, 0.1265, -0.1509, 0.2518, -0.1258, 0.2518, -0.1007, 0.1265, -0.1007, 0.1265, -0.1258, 0.6277, -0.1509, 0.6277, -0.1258, 0.5024, -0.1258, 0.5024, -0.1509, 0.7531, -0.1509, 0.7531, -0.1258, 0.6277, -0.1258, 0.6277, -0.1509, 0.7531, -0.1258, 0.7531, -0.1007, 0.6277, -0.1007, 0.6277, -0.1258, 0.6277, -0.05062, 0.6277, -0.02556, 0.5024, -0.02556, 0.5024, -0.05062, 0.7531, -0.05062, 0.7531, -0.02556, 0.6277, -0.02556, 0.6277, -0.05062, 0.7531, -0.02556, 0.7531, -0.000496, 0.6277, -0.000496, 0.6277, -0.02556, 0.1265, 0.4374, 0.1265, 0.5469, 0.001218, 0.5469, 0.001218, 0.4374, 0.2518, 0.4374, 0.2518, 0.5469, 0.1265, 0.5469, 0.1265, 0.4374, 0.2518, 0.5469, 0.2518, 0.6564, 0.1265, 0.6564, 0.1265, 0.5469, 0.3771, 0.4374, 0.3771, 0.5469, 0.2518, 0.5469, 0.2518, 0.4374, 0.5024, 0.4374, 0.5024, 0.5469, 0.3771, 0.5469, 0.3771, 0.4374, 0.5024, 0.5469, 0.5024, 0.6564, 0.3771, 0.6564, 0.3771, 0.5469, 0.3771, 0.6564, 0.3771, 0.7658, 0.2518, 0.7658, 0.2518, 0.6564, 0.5024, 0.6564, 0.5024, 0.7658, 0.3771, 0.7658, 0.3771, 0.6564, 0.5024, 0.7658, 0.5024, 0.8753, 0.3771, 0.8753, 0.3771, 0.7658, 0.5024, 1.185, 0.3771, 1.185, 0.3771, 1.076, 0.5024, 1.076, 0.5024, 1.295, 0.3771, 1.295, 0.3771, 1.185, 0.5024, 1.185, 0.3771, 1.295, 0.2518, 1.295, 0.2518, 1.185, 0.3771, 1.185, 0.5024, 1.404, 0.3771, 1.404, 0.3771, 1.295, 0.5024, 1.295, 0.5024, 1.514, 0.3771, 1.514, 0.3771, 1.404, 0.5024, 1.404, 0.3771, 1.514, 0.2518, 1.514, 0.2518, 1.404, 0.3771, 1.404, 0.2518, 1.404, 0.1265, 1.404, 0.1265, 1.295, 0.2518, 1.295, 0.2518, 1.514, 0.1265, 1.514, 0.1265, 1.404, 0.2518, 1.404, 0.1265, 1.514, 0.001218, 1.514, 0.001218, 1.404, 0.1265, 1.404, 1.104, 0.7658, 1.129, 0.7658, 1.129, 0.8753, 1.104, 0.8753, 1.104, 0.6564, 1.129, 0.6564, 1.129, 0.7658, 1.104, 0.7658, 1.129, 0.6564, 1.154, 0.6564, 1.154, 0.7658, 1.129, 0.7658, 1.104, 0.5469, 1.129, 0.5469, 1.129, 0.6564, 1.104, 0.6564, 1.104, 0.4374, 1.129, 0.4374, 1.129, 0.5469, 1.104, 0.5469, 1.129, 0.4374, 1.154, 0.4374, 1.154, 0.5469, 1.129, 0.5469, 1.154, 0.5469, 1.179, 0.5469, 1.179, 0.6564, 1.154, 0.6564, 1.154, 0.4374, 1.179, 0.4374, 1.179, 0.5469, 1.154, 0.5469, 1.179, 0.4374, 1.204, 0.4374, 1.204, 0.5469, 1.179, 0.5469, 0.1265, 0.9756, 0.1265, 1.001, 0.001218, 1.001, 0.001218, 0.9756, 0.2518, 0.9756, 0.2518, 1.001, 0.1265, 1.001, 0.1265, 0.9756, 0.2518, 1.001, 0.2518, 1.026, 0.1265, 1.026, 0.1265, 1.001, 0.3771, 0.9756, 0.3771, 1.001, 0.2518, 1.001, 0.2518, 0.9756, 0.5024, 0.9756, 0.5024, 1.001, 0.3771, 1.001, 0.3771, 0.9756, 0.5024, 1.001, 0.5024, 1.026, 0.3771, 1.026, 0.3771, 1.001, 0.3771, 1.026, 0.3771, 1.051, 0.2518, 1.051, 0.2518, 1.026, 0.5024, 1.026, 0.5024, 1.051, 0.3771, 1.051, 0.3771, 1.026, 0.5024, 1.051, 0.5024, 1.076, 0.3771, 1.076, 0.3771, 1.051, -0.09903, 0.109, -0.1241, 0.109, -0.1241, -0.0004959, -0.09903, -0.0004959, -0.09903, 0.2185, -0.1241, 0.2185, -0.1241, 0.109, -0.09903, 0.109, -0.1241, 0.2185, -0.1491, 0.2185, -0.1491, 0.109, -0.1241, 0.109, -0.09903, 0.3279, -0.1241, 0.3279, -0.1241, 0.2185, -0.09903, 0.2185, -0.09903, 0.4374, -0.1241, 0.4374, -0.1241, 0.3279, -0.09903, 0.3279, -0.1241, 0.4374, -0.1491, 0.4374, -0.1491, 0.3279, -0.1241, 0.3279, -0.1491, 0.3279, -0.1742, 0.3279, -0.1742, 0.2185, -0.1491, 0.2185, -0.1491, 0.4374, -0.1742, 0.4374, -0.1742, 0.3279, -0.1491, 0.3279, -0.1742, 0.4374, -0.1993, 0.4374, -0.1993, 0.3279, -0.1742, 0.3279, 0.1265, -0.1007, 0.1265, -0.07568, 0.001218, -0.07568, 0.001218, -0.1007, 0.2518, -0.1007, 0.2518, -0.07568, 0.1265, -0.07568, 0.1265, -0.1007, 0.2518, -0.07568, 0.2518, -0.05062, 0.1265, -0.05062, 0.1265, -0.07568, 0.3771, -0.1007, 0.3771, -0.07568, 0.2518, -0.07568, 0.2518, -0.1007, 0.5024, -0.1007, 0.5024, -0.07568, 0.3771, -0.07568, 0.3771, -0.1007, 0.5024, -0.07568, 0.5024, -0.05062, 0.3771, -0.05062, 0.3771, -0.07568, 0.3771, -0.05062, 0.3771, -0.02556, 0.2518, -0.02556, 0.2518, -0.05062, 0.5024, -0.05062, 0.5024, -0.02556, 0.3771, -0.02556, 0.3771, -0.05062, 0.5024, -0.02556, 0.5024, -0.000496, 0.3771, -0.000496, 0.3771, -0.02556, 0.1265, -0.000496, 0.1265, 0.109, 0.001218, 0.109, 0.001218, -0.000496, 0.2518, -0.000496, 0.2518, 0.109, 0.1265, 0.109, 0.1265, -0.000496, 0.2518, 0.109, 0.2518, 0.2185, 0.1265, 0.2185, 0.1265, 0.109, 0.3771, -0.000496, 0.3771, 0.109, 0.2518, 0.109, 0.2518, -0.000496, 0.5024, -0.000496, 0.5024, 0.109, 0.3771, 0.109, 0.3771, -0.000496, 0.5024, 0.109, 0.5024, 0.2185, 0.3771, 0.2185, 0.3771, 0.109, 0.3771, 0.2185, 0.3771, 0.3279, 0.2518, 0.3279, 0.2518, 0.2185, 0.5024, 0.2185, 0.5024, 0.3279, 0.3771, 0.3279, 0.3771, 0.2185, 0.5024, 0.3279, 0.5024, 0.4374, 0.3771, 0.4374, 0.3771, 0.3279, 0.6277, -0.000496, 0.6277, 0.109, 0.5024, 0.109, 0.5024, -0.000496, 0.7531, -0.000496, 0.7531, 0.109, 0.6277, 0.109, 0.6277, -0.000496, 0.7531, 0.109, 0.7531, 0.2185, 0.6277, 0.2185, 0.6277, 0.109, 0.8784, -0.000496, 0.8784, 0.109, 0.7531, 0.109, 0.7531, -0.000496, 1.004, -0.000496, 1.004, 0.109, 0.8784, 0.109, 0.8784, -0.000496, 1.004, 0.109, 1.004, 0.2185, 0.8784, 0.2185, 0.8784, 0.109, 0.8784, 0.2185, 0.8784, 0.3279, 0.7531, 0.3279, 0.7531, 0.2185, 1.004, 0.2185, 1.004, 0.3279, 0.8784, 0.3279, 0.8784, 0.2185, 1.004, 0.3279, 1.004, 0.4374, 0.8784, 0.4374, 0.8784, 0.3279, 0.6277, 0.4374, 0.6277, 0.5469, 0.5024, 0.5469, 0.5024, 0.4374, 0.7531, 0.4374, 0.7531, 0.5469, 0.6277, 0.5469, 0.6277, 0.4374, 0.7531, 0.5469, 0.7531, 0.6564, 0.6277, 0.6564, 0.6277, 0.5469, 0.8784, 0.4374, 0.8784, 0.5469, 0.7531, 0.5469, 0.7531, 0.4374, 1.004, 0.4374, 1.004, 0.5469, 0.8784, 0.5469, 0.8784, 0.4374, 1.004, 0.5469, 1.004, 0.6564, 0.8784, 0.6564, 0.8784, 0.5469, 0.8784, 0.6564, 0.8784, 0.7658, 0.7531, 0.7658, 0.7531, 0.6564, 1.004, 0.6564, 1.004, 0.7658, 0.8784, 0.7658, 0.8784, 0.6564, 1.004, 0.7658, 1.004, 0.8753, 0.8784, 0.8753, 0.8784, 0.7658, 1.004, 1.185, 0.8784, 1.185, 0.8784, 1.076, 1.004, 1.076, 1.004, 1.295, 0.8784, 1.295, 0.8784, 1.185, 1.004, 1.185, 0.8784, 1.295, 0.7531, 1.295, 0.7531, 1.185, 0.8784, 1.185, 1.004, 1.404, 0.8784, 1.404, 0.8784, 1.295, 1.004, 1.295, 1.004, 1.514, 0.8784, 1.514, 0.8784, 1.404, 1.004, 1.404, 0.8784, 1.514, 0.7531, 1.514, 0.7531, 1.404, 0.8784, 1.404, 0.7531, 1.404, 0.6277, 1.404, 0.6277, 1.295, 0.7531, 1.295, 0.7531, 1.514, 0.6277, 1.514, 0.6277, 1.404, 0.7531, 1.404, 0.6277, 1.514, 0.5024, 1.514, 0.5024, 1.404, 0.6277, 1.404, 1.004, 1.623, 0.8784, 1.623, 0.8784, 1.514, 1.004, 1.514, 1.004, 1.733, 0.8784, 1.733, 0.8784, 1.623, 1.004, 1.623, 0.8784, 1.733, 0.7531, 1.733, 0.7531, 1.623, 0.8784, 1.623, 1.004, 1.842, 0.8784, 1.842, 0.8784, 1.733, 1.004, 1.733, 1.004, 1.952, 0.8784, 1.952, 0.8784, 1.842, 1.004, 1.842, 0.8784, 1.952, 0.7531, 1.952, 0.7531, 1.842, 0.8784, 1.842, 0.7531, 1.842, 0.6277, 1.842, 0.6277, 1.733, 0.7531, 1.733, 0.7531, 1.952, 0.6277, 1.952, 0.6277, 1.842, 0.7531, 1.842, 0.6277, 1.952, 0.5024, 1.952, 0.5024, 1.842, 0.6277, 1.842, 0.5024, 1.623, 0.3771, 1.623, 0.3771, 1.514, 0.5024, 1.514, 0.5024, 1.733, 0.3771, 1.733, 0.3771, 1.623, 0.5024, 1.623, 0.3771, 1.733, 0.2518, 1.733, 0.2518, 1.623, 0.3771, 1.623, 0.5024, 1.842, 0.3771, 1.842, 0.3771, 1.733, 0.5024, 1.733, 0.5024, 1.952, 0.3771, 1.952, 0.3771, 1.842, 0.5024, 1.842, 0.3771, 1.952, 0.2518, 1.952, 0.2518, 1.842, 0.3771, 1.842, 0.2518, 1.842, 0.1265, 1.842, 0.1265, 1.733, 0.2518, 1.733, 0.2518, 1.952, 0.1265, 1.952, 0.1265, 1.842, 0.2518, 1.842, 0.1265, 1.952, 0.001218, 1.952, 0.001218, 1.842, 0.1265, 1.842, 1.004, 0.7658, 1.029, 0.7658, 1.029, 0.8753, 1.004, 0.8753, 1.004, 0.6564, 1.029, 0.6564, 1.029, 0.7658, 1.004, 0.7658, 1.029, 0.6564, 1.054, 0.6564, 1.054, 0.7658, 1.029, 0.7658, 1.004, 0.5469, 1.029, 0.5469, 1.029, 0.6564, 1.004, 0.6564, 1.004, 0.4374, 1.029, 0.4374, 1.029, 0.5469, 1.004, 0.5469, 1.029, 0.4374, 1.054, 0.4374, 1.054, 0.5469, 1.029, 0.5469, 1.054, 0.5469, 1.079, 0.5469, 1.079, 0.6564, 1.054, 0.6564, 1.054, 0.4374, 1.079, 0.4374, 1.079, 0.5469, 1.054, 0.5469, 1.079, 0.4374, 1.104, 0.4374, 1.104, 0.5469, 1.079, 0.5469, 1.004, 0.3279, 1.029, 0.3279, 1.029, 0.4374, 1.004, 0.4374, 1.004, 0.2185, 1.029, 0.2185, 1.029, 0.3279, 1.004, 0.3279, 1.029, 0.2185, 1.054, 0.2185, 1.054, 0.3279, 1.029, 0.3279, 1.004, 0.109, 1.029, 0.109, 1.029, 0.2185, 1.004, 0.2185, 1.004, -0.000496, 1.029, -0.000496, 1.029, 0.109, 1.004, 0.109, 1.029, -0.000496, 1.054, -0.0004959, 1.054, 0.109, 1.029, 0.109, 1.054, 0.109, 1.079, 0.109, 1.079, 0.2185, 1.054, 0.2185, 1.054, -0.0004959, 1.079, -0.0004959, 1.079, 0.109, 1.054, 0.109, 1.079, -0.0004959, 1.104, -0.0004958, 1.104, 0.109, 1.079, 0.109, 1.104, 0.3279, 1.129, 0.3279, 1.129, 0.4374, 1.104, 0.4374, 1.104, 0.2185, 1.129, 0.2185, 1.129, 0.3279, 1.104, 0.3279, 1.129, 0.2185, 1.154, 0.2185, 1.154, 0.3279, 1.129, 0.3279, 1.104, 0.109, 1.129, 0.109, 1.129, 0.2185, 1.104, 0.2185, 1.104, -0.0004958, 1.129, -0.0004958, 1.129, 0.109, 1.104, 0.109, 1.129, -0.0004958, 1.154, -0.0004957, 1.154, 0.109, 1.129, 0.109, 1.154, 0.109, 1.179, 0.109, 1.179, 0.2185, 1.154, 0.2185, 1.154, -0.0004957, 1.179, -0.0004957, 1.179, 0.109, 1.154, 0.109, 1.179, -0.0004957, 1.204, -0.0004956, 1.204, 0.109, 1.179, 0.109, 0.1265, 0.8753, 0.1265, 0.9004, 0.001218, 0.9004, 0.001218, 0.8753, 0.2518, 0.8753, 0.2518, 0.9004, 0.1265, 0.9004, 0.1265, 0.8753, 0.2518, 0.9004, 0.2518, 0.9254, 0.1265, 0.9254, 0.1265, 0.9004, 0.3771, 0.8753, 0.3771, 0.9004, 0.2518, 0.9004, 0.2518, 0.8753, 0.5024, 0.8753, 0.5024, 0.9004, 0.3771, 0.9004, 0.3771, 0.8753, 0.5024, 0.9004, 0.5024, 0.9254, 0.3771, 0.9254, 0.3771, 0.9004, 0.3771, 0.9254, 0.3771, 0.9505, 0.2518, 0.9505, 0.2518, 0.9254, 0.5024, 0.9254, 0.5024, 0.9505, 0.3771, 0.9505, 0.3771, 0.9254, 0.5024, 0.9505, 0.5024, 0.9756, 0.3771, 0.9756, 0.3771, 0.9505, 0.6277, 0.8753, 0.6277, 0.9004, 0.5024, 0.9004, 0.5024, 0.8753, 0.7531, 0.8753, 0.7531, 0.9004, 0.6277, 0.9004, 0.6277, 0.8753, 0.7531, 0.9004, 0.7531, 0.9254, 0.6277, 0.9254, 0.6277, 0.9004, 0.8784, 0.8753, 0.8784, 0.9004, 0.7531, 0.9004, 0.7531, 0.8753, 1.004, 0.8753, 1.004, 0.9004, 0.8784, 0.9004, 0.8784, 0.8753, 1.004, 0.9004, 1.004, 0.9254, 0.8784, 0.9254, 0.8784, 0.9004, 0.8784, 0.9254, 0.8784, 0.9505, 0.7531, 0.9505, 0.7531, 0.9254, 1.004, 0.9254, 1.004, 0.9505, 0.8784, 0.9505, 0.8784, 0.9254, 1.004, 0.9505, 1.004, 0.9756, 0.8784, 0.9756, 0.8784, 0.9505, 0.6277, 0.9756, 0.6277, 1.001, 0.5024, 1.001, 0.5024, 0.9756, 0.7531, 0.9756, 0.7531, 1.001, 0.6277, 1.001, 0.6277, 0.9756, 0.7531, 1.001, 0.7531, 1.026, 0.6277, 1.026, 0.6277, 1.001, 0.8784, 0.9756, 0.8784, 1.001, 0.7531, 1.001, 0.7531, 0.9756, 1.004, 0.9756, 1.004, 1.001, 0.8784, 1.001, 0.8784, 0.9756, 1.004, 1.001, 1.004, 1.026, 0.8784, 1.026, 0.8784, 1.001, 0.8784, 1.026, 0.8784, 1.051, 0.7531, 1.051, 0.7531, 1.026, 1.004, 1.026, 1.004, 1.051, 0.8784, 1.051, 0.8784, 1.026, 1.004, 1.051, 1.004, 1.076, 0.8784, 1.076, 0.8784, 1.051, 0.001218, 0.109, -0.02384, 0.109, -0.02384, -0.000496, 0.001218, -0.000496, 0.001218, 0.2185, -0.02384, 0.2185, -0.02384, 0.109, 0.001218, 0.109, -0.02384, 0.2185, -0.0489, 0.2185, -0.0489, 0.109, -0.02384, 0.109, 0.001218, 0.3279, -0.02384, 0.3279, -0.02384, 0.2185, 0.001218, 0.2185, 0.001218, 0.4374, -0.02384, 0.4374, -0.02384, 0.3279, 0.001218, 0.3279, -0.02384, 0.4374, -0.0489, 0.4374, -0.0489, 0.3279, -0.02384, 0.3279, -0.0489, 0.3279, -0.07397, 0.3279, -0.07397, 0.2185, -0.0489, 0.2185, -0.0489, 0.4374, -0.07397, 0.4374, -0.07397, 0.3279, -0.0489, 0.3279, -0.07397, 0.4374, -0.09903, 0.4374, -0.09903, 0.3279, -0.07397, 0.3279, 0.001218, 0.5469, -0.02384, 0.5469, -0.02384, 0.4374, 0.001218, 0.4374, 0.001218, 0.6564, -0.02384, 0.6564, -0.02384, 0.5469, 0.001218, 0.5469, -0.02384, 0.6564, -0.0489, 0.6564, -0.0489, 0.5469, -0.02384, 0.5469, 0.001218, 0.7658, -0.02384, 0.7658, -0.02384, 0.6564, 0.001218, 0.6564, 0.001218, 0.8753, -0.02384, 0.8753, -0.02384, 0.7658, 0.001218, 0.7658, -0.02384, 0.8753, -0.0489, 0.8753, -0.0489, 0.7658, -0.02384, 0.7658, -0.0489, 0.7658, -0.07397, 0.7658, -0.07397, 0.6564, -0.0489, 0.6564, -0.0489, 0.8753, -0.07397, 0.8753, -0.07397, 0.7658, -0.0489, 0.7658, -0.07397, 0.8753, -0.09903, 0.8753, -0.09903, 0.7658, -0.07397, 0.7658, -0.09903, 0.5469, -0.1241, 0.5469, -0.1241, 0.4374, -0.09903, 0.4374, -0.09903, 0.6564, -0.1241, 0.6564, -0.1241, 0.5469, -0.09903, 0.5469, -0.1241, 0.6564, -0.1491, 0.6564, -0.1491, 0.5469, -0.1241, 0.5469, -0.09903, 0.7658, -0.1241, 0.7658, -0.1241, 0.6564, -0.09903, 0.6564, -0.09903, 0.8753, -0.1241, 0.8753, -0.1241, 0.7658, -0.09903, 0.7658, -0.1241, 0.8753, -0.1491, 0.8753, -0.1491, 0.7658, -0.1241, 0.7658, -0.1491, 0.7658, -0.1742, 0.7658, -0.1742, 0.6564, -0.1491, 0.6564, -0.1491, 0.8753, -0.1742, 0.8753, -0.1742, 0.7658, -0.1491, 0.7658, -0.1742, 0.8753, -0.1993, 0.8753, -0.1993, 0.7658, -0.1742, 0.7658, 0.1265, -0.201, 0.1265, -0.1759, 0.001218, -0.1759, 0.001218, -0.201, 0.2518, -0.201, 0.2518, -0.1759, 0.1265, -0.1759, 0.1265, -0.201, 0.2518, -0.1759, 0.2518, -0.1509, 0.1265, -0.1509, 0.1265, -0.1759, 0.3771, -0.201, 0.3771, -0.1759, 0.2518, -0.1759, 0.2518, -0.201, 0.5024, -0.201, 0.5024, -0.1759, 0.3771, -0.1759, 0.3771, -0.201, 0.5024, -0.1759, 0.5024, -0.1509, 0.3771, -0.1509, 0.3771, -0.1759, 0.3771, -0.1509, 0.3771, -0.1258, 0.2518, -0.1258, 0.2518, -0.1509, 0.5024, -0.1509, 0.5024, -0.1258, 0.3771, -0.1258, 0.3771, -0.1509, 0.5024, -0.1258, 0.5024, -0.1007, 0.3771, -0.1007, 0.3771, -0.1258, 0.6277, -0.201, 0.6277, -0.1759, 0.5024, -0.1759, 0.5024, -0.201, 0.7531, -0.201, 0.7531, -0.1759, 0.6277, -0.1759, 0.6277, -0.201, 0.7531, -0.1759, 0.7531, -0.1509, 0.6277, -0.1509, 0.6277, -0.1759, 0.8784, -0.201, 0.8784, -0.1759, 0.7531, -0.1759, 0.7531, -0.201, 1.004, -0.201, 1.004, -0.1759, 0.8784, -0.1759, 0.8784, -0.201, 1.004, -0.1759, 1.004, -0.1509, 0.8784, -0.1509, 0.8784, -0.1759, 0.8784, -0.1509, 0.8784, -0.1258, 0.7531, -0.1258, 0.7531, -0.1509, 1.004, -0.1509, 1.004, -0.1258, 0.8784, -0.1258, 0.8784, -0.1509, 1.004, -0.1258, 1.004, -0.1007, 0.8784, -0.1007, 0.8784, -0.1258, 0.6277, -0.1007, 0.6277, -0.07568, 0.5024, -0.07568, 0.5024, -0.1007, 0.7531, -0.1007, 0.7531, -0.07568, 0.6277, -0.07568, 0.6277, -0.1007, 0.7531, -0.07568, 0.7531, -0.05062, 0.6277, -0.05062, 0.6277, -0.07568, 0.8784, -0.1007, 0.8784, -0.07568, 0.7531, -0.07568, 0.7531, -0.1007, 1.004, -0.1007, 1.004, -0.07568, 0.8784, -0.07568, 0.8784, -0.1007, 1.004, -0.07568, 1.004, -0.05062, 0.8784, -0.05062, 0.8784, -0.07568, 0.8784, -0.05062, 0.8784, -0.02556, 0.7531, -0.02556, 0.7531, -0.05062, 1.004, -0.05062, 1.004, -0.02556, 0.8784, -0.02556, 0.8784, -0.05062, 1.004, -0.02556, 1.004, -0.000496, 0.8784, -0.000496, 0.8784, -0.02556])
me_wall.materials.append(mat_material)
me_wall.use_remesh_preserve_volume = False
me_wall.use_remesh_preserve_attributes = False
me_wall.use_mirror_vertex_groups = False
me_wall.update()

# ---- objects
ob_wall = bpy.data.objects.new('Wall', me_wall)
ob_lamp = bpy.data.objects.new('Lamp', light_lamp)
ob_camera = bpy.data.objects.new('Camera', cam_camera)

# ---- transforms, parenting, visibility, modifiers, constraints
ob_wall.location = (0.0, 0.0, 0.0)
ob_wall.lock_rotations_4d = False
ob_wall.empty_display_type = 'ARROWS'
ob_wall.lineart.crease_threshold = 0.0
_m = ob_wall.modifiers.new('EdgeSplit', 'EDGE_SPLIT')
ob_lamp.location = (4.076, 1.005, 5.904)
ob_lamp.rotation_euler = (0.6503, 0.05522, 1.866)
ob_lamp.lock_rotations_4d = False
ob_lamp.empty_display_type = 'ARROWS'
ob_lamp.color = (0.0, 0.0, 0.0, 0.0)
ob_lamp.lineart.crease_threshold = 0.0
ob_camera.location = (7.481, -6.508, 5.344)
ob_camera.rotation_euler = (1.109, 0.01082, 0.8149)
ob_camera.lock_rotations_4d = False
ob_camera.empty_display_type = 'ARROWS'
ob_camera.color = (0.0, 0.0, 0.0, 0.0)
ob_camera.display_type = 'WIRE'
ob_camera.lineart.crease_threshold = 0.0

# ---- collection membership
col_collection_1.objects.link(ob_wall)
col_collection_1.objects.link(ob_lamp)
col_collection_1.objects.link(ob_camera)

# ---- scene / render settings (as saved in the file)
scene.camera = ob_camera
scene.frame_start = 1; scene.frame_end = 250; scene.frame_set(1)
scene.render.engine = 'BLENDER_EEVEE_NEXT'
scene.render.image_settings.color_mode = 'RGB'
scene.render.image_settings.compression = 90
scene.render.resolution_percentage = 50
scene.render.dither_intensity = 0.0
scene.cycles.use_denoising = False
scene.cycles.samples = 10
scene.cycles.sampling_pattern = 'TABULATED_SOBOL'
scene.cycles.light_sampling_threshold = 0.0
scene.cycles.use_adaptive_sampling = False
scene.cycles.use_light_tree = False
scene.cycles.blur_glossy = 0.0
scene.cycles.volume_bounces = 1
scene.cycles.pixel_filter_type = 'GAUSSIAN'
scene.cycles.sample_clamp_indirect = 0.0
scene.view_settings.view_transform = 'Standard'
bpy.context.view_layer.update()
